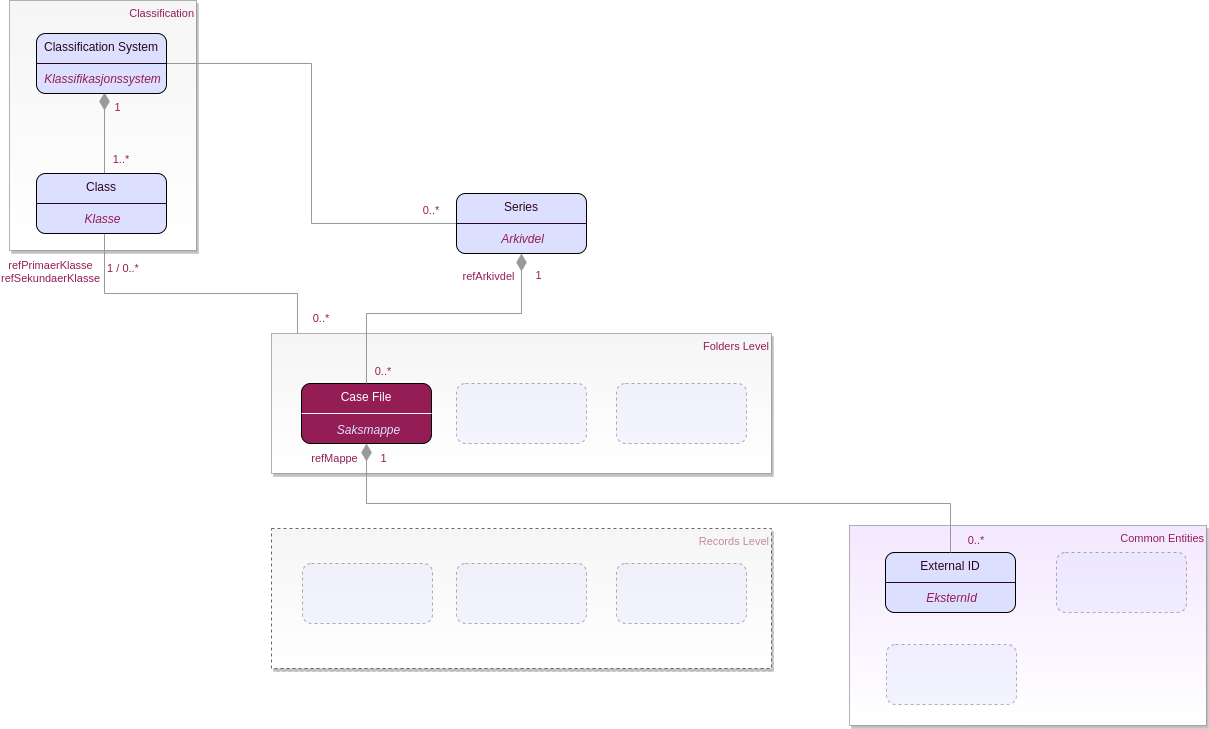

The diagram above was exported from draw.io. Its source (the exported page's mxGraphModel, read from the mxfile embedded in the PNG):
<mxGraphModel dx="2272" dy="877" grid="1" gridSize="10" guides="1" tooltips="1" connect="1" arrows="1" fold="1" page="1" pageScale="1" pageWidth="850" pageHeight="1100" math="0" shadow="0">
  <root>
    <mxCell id="2i0sP2dZoha8Mk1OpxWX-0" />
    <mxCell id="2i0sP2dZoha8Mk1OpxWX-1" parent="2i0sP2dZoha8Mk1OpxWX-0" />
    <mxCell id="UAEJY2UP_v4EKAozKPm_-0" value="&lt;div&gt;Classification&lt;br&gt;&lt;/div&gt;" style="rounded=0;whiteSpace=wrap;html=1;shadow=1;dashed=1;dashPattern=1 1;sketch=0;fontSize=11;fontColor=#941D55;strokeColor=#666666;fillColor=#f5f5f5;verticalAlign=top;align=right;gradientColor=#ffffff;" vertex="1" parent="2i0sP2dZoha8Mk1OpxWX-1">
      <mxGeometry x="-77" y="87" width="187" height="250" as="geometry" />
    </mxCell>
    <mxCell id="UAEJY2UP_v4EKAozKPm_-28" value="&lt;div&gt;Folders Level&lt;/div&gt;" style="rounded=0;whiteSpace=wrap;html=1;shadow=1;dashed=1;dashPattern=1 1;sketch=0;fontSize=11;fontColor=#941D55;strokeColor=#666666;fillColor=#f5f5f5;verticalAlign=top;align=right;gradientColor=#ffffff;" vertex="1" parent="2i0sP2dZoha8Mk1OpxWX-1">
      <mxGeometry x="185" y="420" width="500" height="140" as="geometry" />
    </mxCell>
    <mxCell id="UAEJY2UP_v4EKAozKPm_-29" value="" style="group" vertex="1" connectable="0" parent="2i0sP2dZoha8Mk1OpxWX-1">
      <mxGeometry x="215" y="470" width="129.99999999999994" height="60" as="geometry" />
    </mxCell>
    <mxCell id="UAEJY2UP_v4EKAozKPm_-30" value="Case File" style="rounded=1;whiteSpace=wrap;html=1;fillColor=#941D55;fontColor=#FFFFFF;verticalAlign=top;" vertex="1" parent="UAEJY2UP_v4EKAozKPm_-29">
      <mxGeometry width="130" height="60" as="geometry" />
    </mxCell>
    <mxCell id="UAEJY2UP_v4EKAozKPm_-31" value="Saksmappe" style="text;html=1;resizable=0;autosize=1;align=center;verticalAlign=middle;points=[];fillColor=none;strokeColor=none;rounded=0;fontColor=#dcdffe;fontStyle=2" vertex="1" parent="UAEJY2UP_v4EKAozKPm_-29">
      <mxGeometry x="27" y="36" width="80" height="20" as="geometry" />
    </mxCell>
    <mxCell id="UAEJY2UP_v4EKAozKPm_-32" value="" style="endArrow=none;html=1;rounded=0;fontColor=#FFFFFF;strokeColor=#FFFFFF;entryX=1;entryY=0.5;entryDx=0;entryDy=0;exitX=0;exitY=0.5;exitDx=0;exitDy=0;" edge="1" parent="UAEJY2UP_v4EKAozKPm_-29" source="UAEJY2UP_v4EKAozKPm_-30" target="UAEJY2UP_v4EKAozKPm_-30">
      <mxGeometry width="50" height="50" relative="1" as="geometry">
        <mxPoint x="-6" y="202" as="sourcePoint" />
        <mxPoint x="74" y="172" as="targetPoint" />
      </mxGeometry>
    </mxCell>
    <mxCell id="UAEJY2UP_v4EKAozKPm_-33" value="0..*" style="text;html=1;strokeColor=none;fillColor=none;align=center;verticalAlign=middle;whiteSpace=wrap;rounded=0;shadow=1;labelBackgroundColor=none;sketch=0;fontSize=11;fontColor=#941D55;" vertex="1" parent="UAEJY2UP_v4EKAozKPm_-29">
      <mxGeometry x="52" y="-27" width="60" height="30" as="geometry" />
    </mxCell>
    <mxCell id="UAEJY2UP_v4EKAozKPm_-34" style="edgeStyle=orthogonalEdgeStyle;rounded=0;orthogonalLoop=1;jettySize=auto;html=1;fontColor=#941d55;strokeColor=#999999;entryX=0.5;entryY=0;entryDx=0;entryDy=0;endArrow=none;endFill=0;startArrow=diamondThin;startFill=1;endSize=6;targetPerimeterSpacing=11;sourcePerimeterSpacing=16;startSize=15;exitX=0.5;exitY=1;exitDx=0;exitDy=0;" edge="1" parent="2i0sP2dZoha8Mk1OpxWX-1" source="OP_4rF-FSZKtpbjkhCFd-9" target="UAEJY2UP_v4EKAozKPm_-30">
      <mxGeometry relative="1" as="geometry">
        <mxPoint x="590" y="340" as="sourcePoint" />
        <mxPoint x="445" y="299" as="targetPoint" />
        <Array as="points">
          <mxPoint x="435" y="400" />
          <mxPoint x="280" y="400" />
        </Array>
      </mxGeometry>
    </mxCell>
    <mxCell id="UAEJY2UP_v4EKAozKPm_-43" style="edgeStyle=orthogonalEdgeStyle;rounded=0;orthogonalLoop=1;jettySize=auto;html=1;fontColor=#941d55;strokeColor=#999999;endArrow=none;endFill=0;startArrow=none;startFill=0;endSize=6;targetPerimeterSpacing=11;sourcePerimeterSpacing=16;startSize=15;entryX=1;entryY=0.5;entryDx=0;entryDy=0;exitX=0;exitY=0.5;exitDx=0;exitDy=0;" edge="1" parent="2i0sP2dZoha8Mk1OpxWX-1" source="OP_4rF-FSZKtpbjkhCFd-9" target="OP_4rF-FSZKtpbjkhCFd-13">
      <mxGeometry relative="1" as="geometry">
        <mxPoint x="350" y="340" as="sourcePoint" />
        <mxPoint x="83" y="164" as="targetPoint" />
      </mxGeometry>
    </mxCell>
    <mxCell id="UAEJY2UP_v4EKAozKPm_-45" style="edgeStyle=orthogonalEdgeStyle;rounded=0;orthogonalLoop=1;jettySize=auto;html=1;fontColor=#941d55;strokeColor=#999999;entryX=0.5;entryY=1;entryDx=0;entryDy=0;endArrow=none;endFill=0;startArrow=none;startFill=0;endSize=6;targetPerimeterSpacing=11;sourcePerimeterSpacing=16;startSize=15;exitX=0.052;exitY=0;exitDx=0;exitDy=0;exitPerimeter=0;" edge="1" parent="2i0sP2dZoha8Mk1OpxWX-1" source="UAEJY2UP_v4EKAozKPm_-28">
      <mxGeometry relative="1" as="geometry">
        <mxPoint x="210" y="370" as="sourcePoint" />
        <mxPoint x="18" y="320" as="targetPoint" />
        <Array as="points">
          <mxPoint x="211" y="380" />
          <mxPoint x="18" y="380" />
        </Array>
      </mxGeometry>
    </mxCell>
    <mxCell id="UAEJY2UP_v4EKAozKPm_-46" style="edgeStyle=orthogonalEdgeStyle;rounded=0;orthogonalLoop=1;jettySize=auto;html=1;fontColor=#941d55;strokeColor=#999999;entryX=0.5;entryY=0;entryDx=0;entryDy=0;endArrow=none;endFill=0;startArrow=diamondThin;startFill=1;endSize=6;targetPerimeterSpacing=11;sourcePerimeterSpacing=16;startSize=15;exitX=0.5;exitY=1;exitDx=0;exitDy=0;" edge="1" parent="2i0sP2dZoha8Mk1OpxWX-1">
      <mxGeometry relative="1" as="geometry">
        <mxPoint x="18" y="179" as="sourcePoint" />
        <mxPoint x="18" y="260" as="targetPoint" />
      </mxGeometry>
    </mxCell>
    <mxCell id="UAEJY2UP_v4EKAozKPm_-56" value="1..*" style="text;html=1;strokeColor=none;fillColor=none;align=center;verticalAlign=middle;whiteSpace=wrap;rounded=0;shadow=1;labelBackgroundColor=none;sketch=0;fontSize=11;fontColor=#941D55;" vertex="1" parent="2i0sP2dZoha8Mk1OpxWX-1">
      <mxGeometry x="5" y="231" width="60" height="30" as="geometry" />
    </mxCell>
    <mxCell id="UAEJY2UP_v4EKAozKPm_-57" value="1" style="text;html=1;strokeColor=none;fillColor=none;align=center;verticalAlign=middle;whiteSpace=wrap;rounded=0;shadow=1;labelBackgroundColor=none;sketch=0;fontSize=11;fontColor=#941D55;" vertex="1" parent="2i0sP2dZoha8Mk1OpxWX-1">
      <mxGeometry x="4" y="179" width="55" height="30" as="geometry" />
    </mxCell>
    <mxCell id="UAEJY2UP_v4EKAozKPm_-62" value="refPrimaerKlasse&lt;br&gt;refSekundaerKlasse" style="edgeLabel;html=1;align=center;verticalAlign=middle;resizable=0;points=[];fontColor=#941d55;labelBackgroundColor=default;" vertex="1" connectable="0" parent="2i0sP2dZoha8Mk1OpxWX-1">
      <mxGeometry x="-29" y="364" as="geometry">
        <mxPoint x="-8" y="-7" as="offset" />
      </mxGeometry>
    </mxCell>
    <mxCell id="UAEJY2UP_v4EKAozKPm_-63" value="0..*" style="text;html=1;strokeColor=none;fillColor=none;align=center;verticalAlign=middle;whiteSpace=wrap;rounded=0;shadow=1;labelBackgroundColor=none;sketch=0;fontSize=11;fontColor=#941D55;" vertex="1" parent="2i0sP2dZoha8Mk1OpxWX-1">
      <mxGeometry x="205" y="390" width="60" height="30" as="geometry" />
    </mxCell>
    <mxCell id="UAEJY2UP_v4EKAozKPm_-64" value="refArkivdel" style="edgeLabel;html=1;align=center;verticalAlign=middle;resizable=0;points=[];fontColor=#941d55;labelBackgroundColor=none;" vertex="1" connectable="0" parent="2i0sP2dZoha8Mk1OpxWX-1">
      <mxGeometry x="280.99666666666656" y="460.0000000000002" as="geometry">
        <mxPoint x="121" y="-98" as="offset" />
      </mxGeometry>
    </mxCell>
    <mxCell id="UAEJY2UP_v4EKAozKPm_-65" value="1" style="text;html=1;strokeColor=none;fillColor=none;align=center;verticalAlign=middle;whiteSpace=wrap;rounded=0;shadow=1;labelBackgroundColor=none;sketch=0;fontSize=11;fontColor=#941D55;" vertex="1" parent="2i0sP2dZoha8Mk1OpxWX-1">
      <mxGeometry x="424.5" y="347" width="55" height="30" as="geometry" />
    </mxCell>
    <mxCell id="UAEJY2UP_v4EKAozKPm_-76" value="1 / 0..*" style="text;html=1;strokeColor=none;fillColor=none;align=center;verticalAlign=middle;whiteSpace=wrap;rounded=0;shadow=1;labelBackgroundColor=none;sketch=0;fontSize=11;fontColor=#941D55;" vertex="1" parent="2i0sP2dZoha8Mk1OpxWX-1">
      <mxGeometry x="7" y="340" width="60" height="30" as="geometry" />
    </mxCell>
    <mxCell id="UAEJY2UP_v4EKAozKPm_-77" value="0..*" style="text;html=1;strokeColor=none;fillColor=none;align=center;verticalAlign=middle;whiteSpace=wrap;rounded=0;shadow=1;labelBackgroundColor=none;sketch=0;fontSize=11;fontColor=#941D55;" vertex="1" parent="2i0sP2dZoha8Mk1OpxWX-1">
      <mxGeometry x="315" y="282" width="60" height="30" as="geometry" />
    </mxCell>
    <mxCell id="QUxvqVoeQTOnODVEEUBE-0" value="" style="rounded=1;whiteSpace=wrap;html=1;fillColor=#dcdffe;fontColor=#2b061f;verticalAlign=top;rotation=0;opacity=30;dashed=1;" vertex="1" parent="2i0sP2dZoha8Mk1OpxWX-1">
      <mxGeometry x="370" y="470" width="130" height="60" as="geometry" />
    </mxCell>
    <mxCell id="QUxvqVoeQTOnODVEEUBE-1" value="" style="rounded=1;whiteSpace=wrap;html=1;fillColor=#dcdffe;fontColor=#2b061f;verticalAlign=top;rotation=0;opacity=30;dashed=1;" vertex="1" parent="2i0sP2dZoha8Mk1OpxWX-1">
      <mxGeometry x="530" y="470" width="130" height="60" as="geometry" />
    </mxCell>
    <mxCell id="g_ub-NddUyeWZAZxlmkh-0" value="Common Entities" style="rounded=0;whiteSpace=wrap;html=1;shadow=1;dashed=1;dashPattern=1 1;sketch=0;fontSize=11;fontColor=#941D55;strokeColor=#666666;fillColor=#F3E8FF;verticalAlign=top;align=right;gradientColor=#ffffff;" vertex="1" parent="2i0sP2dZoha8Mk1OpxWX-1">
      <mxGeometry x="763" y="612" width="357" height="200" as="geometry" />
    </mxCell>
    <mxCell id="OP_4rF-FSZKtpbjkhCFd-2" value="" style="rounded=1;whiteSpace=wrap;html=1;fillColor=#dcdffe;fontColor=#2b061f;verticalAlign=top;rotation=0;opacity=30;dashed=1;" vertex="1" parent="2i0sP2dZoha8Mk1OpxWX-1">
      <mxGeometry x="800" y="731" width="130" height="60" as="geometry" />
    </mxCell>
    <mxCell id="OP_4rF-FSZKtpbjkhCFd-3" value="" style="rounded=1;whiteSpace=wrap;html=1;fillColor=#dcdffe;fontColor=#2b061f;verticalAlign=top;rotation=0;opacity=30;dashed=1;" vertex="1" parent="2i0sP2dZoha8Mk1OpxWX-1">
      <mxGeometry x="970" y="639" width="130" height="60" as="geometry" />
    </mxCell>
    <mxCell id="OP_4rF-FSZKtpbjkhCFd-7" value="" style="group" vertex="1" connectable="0" parent="2i0sP2dZoha8Mk1OpxWX-1">
      <mxGeometry x="799" y="639" width="130" height="60" as="geometry" />
    </mxCell>
    <mxCell id="g_ub-NddUyeWZAZxlmkh-5" value="External ID" style="rounded=1;whiteSpace=wrap;html=1;fillColor=#dcdffe;fontColor=#2b061f;verticalAlign=top;rotation=0;" vertex="1" parent="OP_4rF-FSZKtpbjkhCFd-7">
      <mxGeometry width="130" height="60" as="geometry" />
    </mxCell>
    <mxCell id="g_ub-NddUyeWZAZxlmkh-6" value="" style="endArrow=none;html=1;rounded=0;fontColor=#FFFFFF;strokeColor=#2b061f;entryX=1;entryY=0.5;entryDx=0;entryDy=0;exitX=0;exitY=0.5;exitDx=0;exitDy=0;" edge="1" parent="OP_4rF-FSZKtpbjkhCFd-7" source="g_ub-NddUyeWZAZxlmkh-5" target="g_ub-NddUyeWZAZxlmkh-5">
      <mxGeometry width="50" height="50" relative="1" as="geometry">
        <mxPoint x="22" y="219" as="sourcePoint" />
        <mxPoint x="102" y="189" as="targetPoint" />
        <Array as="points" />
      </mxGeometry>
    </mxCell>
    <mxCell id="g_ub-NddUyeWZAZxlmkh-7" value="EksternId" style="text;html=1;resizable=0;autosize=1;align=center;verticalAlign=middle;points=[];fillColor=none;strokeColor=none;rounded=0;fontColor=#941d55;fontStyle=2;rotation=0;" vertex="1" parent="OP_4rF-FSZKtpbjkhCFd-7">
      <mxGeometry x="31" y="35" width="70" height="20" as="geometry" />
    </mxCell>
    <mxCell id="OP_4rF-FSZKtpbjkhCFd-8" value="" style="group" vertex="1" connectable="0" parent="2i0sP2dZoha8Mk1OpxWX-1">
      <mxGeometry x="370" y="280" width="130" height="60" as="geometry" />
    </mxCell>
    <mxCell id="OP_4rF-FSZKtpbjkhCFd-9" value="Series" style="rounded=1;whiteSpace=wrap;html=1;fillColor=#dcdffe;fontColor=#2b061f;verticalAlign=top;rotation=0;" vertex="1" parent="OP_4rF-FSZKtpbjkhCFd-8">
      <mxGeometry width="130" height="60" as="geometry" />
    </mxCell>
    <mxCell id="OP_4rF-FSZKtpbjkhCFd-10" value="" style="endArrow=none;html=1;rounded=0;fontColor=#FFFFFF;strokeColor=#2b061f;entryX=1;entryY=0.5;entryDx=0;entryDy=0;exitX=0;exitY=0.5;exitDx=0;exitDy=0;" edge="1" parent="OP_4rF-FSZKtpbjkhCFd-8" source="OP_4rF-FSZKtpbjkhCFd-9" target="OP_4rF-FSZKtpbjkhCFd-9">
      <mxGeometry width="50" height="50" relative="1" as="geometry">
        <mxPoint x="22" y="219" as="sourcePoint" />
        <mxPoint x="102" y="189" as="targetPoint" />
        <Array as="points" />
      </mxGeometry>
    </mxCell>
    <mxCell id="OP_4rF-FSZKtpbjkhCFd-11" value="Arkivdel" style="text;html=1;resizable=0;autosize=1;align=center;verticalAlign=middle;points=[];fillColor=none;strokeColor=none;rounded=0;fontColor=#941d55;fontStyle=2;rotation=0;" vertex="1" parent="OP_4rF-FSZKtpbjkhCFd-8">
      <mxGeometry x="36" y="35" width="60" height="20" as="geometry" />
    </mxCell>
    <mxCell id="OP_4rF-FSZKtpbjkhCFd-12" value="" style="group" vertex="1" connectable="0" parent="2i0sP2dZoha8Mk1OpxWX-1">
      <mxGeometry x="-50" y="120" width="131" height="60" as="geometry" />
    </mxCell>
    <mxCell id="OP_4rF-FSZKtpbjkhCFd-13" value="Classification System" style="rounded=1;whiteSpace=wrap;html=1;fillColor=#dcdffe;fontColor=#2b061f;verticalAlign=top;rotation=0;" vertex="1" parent="OP_4rF-FSZKtpbjkhCFd-12">
      <mxGeometry width="130" height="60" as="geometry" />
    </mxCell>
    <mxCell id="OP_4rF-FSZKtpbjkhCFd-14" value="" style="endArrow=none;html=1;rounded=0;fontColor=#FFFFFF;strokeColor=#2b061f;entryX=1;entryY=0.5;entryDx=0;entryDy=0;exitX=0;exitY=0.5;exitDx=0;exitDy=0;" edge="1" parent="OP_4rF-FSZKtpbjkhCFd-12" source="OP_4rF-FSZKtpbjkhCFd-13" target="OP_4rF-FSZKtpbjkhCFd-13">
      <mxGeometry width="50" height="50" relative="1" as="geometry">
        <mxPoint x="22" y="219" as="sourcePoint" />
        <mxPoint x="102" y="189" as="targetPoint" />
        <Array as="points" />
      </mxGeometry>
    </mxCell>
    <mxCell id="OP_4rF-FSZKtpbjkhCFd-15" value="Klassifikasjonssystem" style="text;html=1;resizable=0;autosize=1;align=center;verticalAlign=middle;points=[];fillColor=none;strokeColor=none;rounded=0;fontColor=#941d55;fontStyle=2;rotation=0;" vertex="1" parent="OP_4rF-FSZKtpbjkhCFd-12">
      <mxGeometry x="1" y="35" width="130" height="20" as="geometry" />
    </mxCell>
    <mxCell id="OP_4rF-FSZKtpbjkhCFd-16" value="" style="group" vertex="1" connectable="0" parent="2i0sP2dZoha8Mk1OpxWX-1">
      <mxGeometry x="-50" y="260" width="131" height="60" as="geometry" />
    </mxCell>
    <mxCell id="OP_4rF-FSZKtpbjkhCFd-17" value="Class" style="rounded=1;whiteSpace=wrap;html=1;fillColor=#dcdffe;fontColor=#2b061f;verticalAlign=top;rotation=0;" vertex="1" parent="OP_4rF-FSZKtpbjkhCFd-16">
      <mxGeometry width="130" height="60" as="geometry" />
    </mxCell>
    <mxCell id="OP_4rF-FSZKtpbjkhCFd-18" value="" style="endArrow=none;html=1;rounded=0;fontColor=#FFFFFF;strokeColor=#2b061f;entryX=1;entryY=0.5;entryDx=0;entryDy=0;exitX=0;exitY=0.5;exitDx=0;exitDy=0;" edge="1" parent="OP_4rF-FSZKtpbjkhCFd-16" source="OP_4rF-FSZKtpbjkhCFd-17" target="OP_4rF-FSZKtpbjkhCFd-17">
      <mxGeometry width="50" height="50" relative="1" as="geometry">
        <mxPoint x="22" y="219" as="sourcePoint" />
        <mxPoint x="102" y="189" as="targetPoint" />
        <Array as="points" />
      </mxGeometry>
    </mxCell>
    <mxCell id="OP_4rF-FSZKtpbjkhCFd-19" value="Klasse" style="text;html=1;resizable=0;autosize=1;align=center;verticalAlign=middle;points=[];fillColor=none;strokeColor=none;rounded=0;fontColor=#941d55;fontStyle=2;rotation=0;" vertex="1" parent="OP_4rF-FSZKtpbjkhCFd-16">
      <mxGeometry x="41" y="35" width="50" height="20" as="geometry" />
    </mxCell>
    <mxCell id="NYB-0_R3hZ7ErJ2Em-zs-0" value="&lt;div&gt;Records Level&lt;/div&gt;" style="rounded=0;whiteSpace=wrap;html=1;shadow=1;dashed=1;sketch=0;fontSize=11;fontColor=#941D55;strokeColor=#666666;fillColor=#f5f5f5;verticalAlign=top;align=right;gradientColor=#ffffff;textOpacity=50;" vertex="1" parent="2i0sP2dZoha8Mk1OpxWX-1">
      <mxGeometry x="185" y="615" width="500" height="140" as="geometry" />
    </mxCell>
    <mxCell id="OP_4rF-FSZKtpbjkhCFd-0" style="edgeStyle=orthogonalEdgeStyle;rounded=0;orthogonalLoop=1;jettySize=auto;html=1;fontColor=#941d55;strokeColor=#999999;endArrow=none;endFill=0;startArrow=diamondThin;startFill=1;endSize=6;targetPerimeterSpacing=11;sourcePerimeterSpacing=16;startSize=15;exitX=0.5;exitY=1;exitDx=0;exitDy=0;entryX=0.5;entryY=0;entryDx=0;entryDy=0;" edge="1" parent="2i0sP2dZoha8Mk1OpxWX-1" source="UAEJY2UP_v4EKAozKPm_-30" target="g_ub-NddUyeWZAZxlmkh-5">
      <mxGeometry relative="1" as="geometry">
        <mxPoint x="463.77" y="633.5" as="sourcePoint" />
        <mxPoint x="726.23" y="736.5" as="targetPoint" />
        <Array as="points">
          <mxPoint x="280" y="590" />
          <mxPoint x="864" y="590" />
        </Array>
      </mxGeometry>
    </mxCell>
    <mxCell id="OP_4rF-FSZKtpbjkhCFd-1" value="refMappe" style="edgeLabel;html=1;align=center;verticalAlign=middle;resizable=0;points=[];fontColor=#941d55;labelBackgroundColor=none;" vertex="1" connectable="0" parent="OP_4rF-FSZKtpbjkhCFd-0">
      <mxGeometry x="0.1383" y="-1" relative="1" as="geometry">
        <mxPoint x="-367" y="-47" as="offset" />
      </mxGeometry>
    </mxCell>
    <mxCell id="NYB-0_R3hZ7ErJ2Em-zs-1" value="" style="rounded=1;whiteSpace=wrap;html=1;fillColor=#dcdffe;fontColor=#2b061f;verticalAlign=top;rotation=0;opacity=30;dashed=1;" vertex="1" parent="2i0sP2dZoha8Mk1OpxWX-1">
      <mxGeometry x="216" y="650" width="130" height="60" as="geometry" />
    </mxCell>
    <mxCell id="NYB-0_R3hZ7ErJ2Em-zs-2" value="" style="rounded=1;whiteSpace=wrap;html=1;fillColor=#dcdffe;fontColor=#2b061f;verticalAlign=top;rotation=0;opacity=30;dashed=1;" vertex="1" parent="2i0sP2dZoha8Mk1OpxWX-1">
      <mxGeometry x="370" y="650" width="130" height="60" as="geometry" />
    </mxCell>
    <mxCell id="NYB-0_R3hZ7ErJ2Em-zs-3" value="" style="rounded=1;whiteSpace=wrap;html=1;fillColor=#dcdffe;fontColor=#2b061f;verticalAlign=top;rotation=0;opacity=30;dashed=1;" vertex="1" parent="2i0sP2dZoha8Mk1OpxWX-1">
      <mxGeometry x="530" y="650" width="130" height="60" as="geometry" />
    </mxCell>
    <mxCell id="36C3q7xuv6zJR5w3d_fm-0" value="0..*" style="text;html=1;strokeColor=none;fillColor=none;align=center;verticalAlign=middle;whiteSpace=wrap;rounded=0;shadow=1;labelBackgroundColor=none;sketch=0;fontSize=11;fontColor=#941D55;" vertex="1" parent="2i0sP2dZoha8Mk1OpxWX-1">
      <mxGeometry x="860" y="612" width="60" height="30" as="geometry" />
    </mxCell>
    <mxCell id="36C3q7xuv6zJR5w3d_fm-1" value="1" style="text;html=1;strokeColor=none;fillColor=none;align=center;verticalAlign=middle;whiteSpace=wrap;rounded=0;shadow=1;labelBackgroundColor=none;sketch=0;fontSize=11;fontColor=#941D55;" vertex="1" parent="2i0sP2dZoha8Mk1OpxWX-1">
      <mxGeometry x="270" y="530" width="55" height="30" as="geometry" />
    </mxCell>
  </root>
</mxGraphModel>